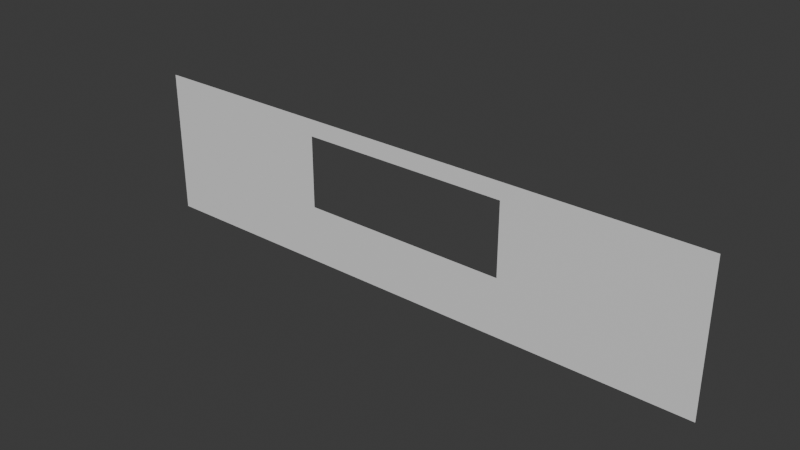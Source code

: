 # Source: WindowWall.blend  (saved by Blender 4.5.90; exported with 4.5.12 LTS)
import bpy
from mathutils import Matrix  # noqa: F401  (used for matrix-valued properties, if any)

bpy.ops.wm.read_factory_settings(use_empty=True)
scene = bpy.context.scene
scene.name = 'Scene'

# ---- collections
col_collection = bpy.data.collections.new('Collection'); scene.collection.children.link(col_collection)

# ---- materials (node trees are filled in below, after node groups)
mat_wallmaterial = bpy.data.materials.new('WallMaterial')

# ---- material node trees
mat_wallmaterial.use_nodes = True; mat_wallmaterial.node_tree.nodes.clear()
_N = mat_wallmaterial.node_tree.nodes; _L = mat_wallmaterial.node_tree.links
n0 = _N.new('ShaderNodeBsdfPrincipled'); n0.name = 'Principled BSDF'; n0.location = (-200, 100)
n1 = _N.new('ShaderNodeOutputMaterial'); n1.name = 'Material Output'; n1.location = (200, 100)
_L.new(n0.outputs[0], n1.inputs[0])
n1.is_active_output = True

# ---- world
world_world = bpy.data.worlds.new('World'); scene.world = world_world
world_world.use_nodes = True; world_world.node_tree.nodes.clear()
_N = world_world.node_tree.nodes; _L = world_world.node_tree.links
n0 = _N.new('ShaderNodeOutputWorld'); n0.name = 'World Output'; n0.location = (200, 100)
n1 = _N.new('ShaderNodeBackground'); n1.name = 'Background'; n1.location = (-200, 100)
n1.inputs[0].default_value = (0.05088, 0.05088, 0.05088, 1.0)
_L.new(n1.outputs[0], n0.inputs[0])
n0.is_active_output = True
world_world.color = (0.05088, 0.05088, 0.05088)
world_world.sun_shadow_jitter_overblur = 0.0

# ---- meshes
me_plane = bpy.data.meshes.new('Plane')
me_plane.from_pydata([(-5.0, 4.371e-08, -1.25), (5.0, 4.371e-08, -1.25), (-5.0, -4.371e-08, 1.25), (5.0, -4.371e-08, 1.25), (-1.79, -2.523e-08, 0.965), (-1.79, 2.523e-08, -0.265), (1.79, 2.523e-08, -0.265), (1.79, -2.523e-08, 0.965)], [], [(5, 4, 2, 0), (6, 5, 0, 1), (7, 6, 1, 3), (4, 7, 3, 2)])
_uv = me_plane.uv_layers.new(name='UVMap')
_uv.uv.foreach_set('vector', [0.2114, 0.2114, 0.2114, 0.7886, 0.0, 1.0, 0.0, 0.0, 0.7886, 0.2114, 0.2114, 0.2114, 0.0, 0.0, 1.0, 0.0, 0.7886, 0.7886, 0.7886, 0.2114, 1.0, 0.0, 1.0, 1.0, 0.2114, 0.7886, 0.7886, 0.7886, 1.0, 1.0, 0.0, 1.0])
me_plane.materials.append(mat_wallmaterial)
me_plane.update()

# ---- objects
ob_plane = bpy.data.objects.new('Plane', me_plane)

# ---- transforms, parenting, visibility, modifiers, constraints
ob_plane.location = (0.0, 0.0, 1.25)

# ---- collection membership
col_collection.objects.link(ob_plane)

# ---- scene / render settings (as saved in the file)
scene.frame_start = 1; scene.frame_end = 250; scene.frame_set(1)
scene.render.engine = 'BLENDER_EEVEE_NEXT'
bpy.context.view_layer.update()

# ---- added for rendering (the .blend has no active camera and no usable light): camera, sun
cam_auto = bpy.data.cameras.new('AutoCamera')
cam_auto.lens = 50.0
cam_auto.sensor_width = 36.0
cam_auto.clip_end = 1000.0
ob_auto_camera = bpy.data.objects.new('AutoCamera', cam_auto)
scene.collection.objects.link(ob_auto_camera)
ob_auto_camera.location = (9.537, -11.4444, 8.8796)
ob_auto_camera.rotation_euler = (1.09748, -7.21219e-08, 0.694738)
scene.camera = ob_auto_camera
light_auto_sun = bpy.data.lights.new('AutoSun', 'SUN')
light_auto_sun.energy = 3.0
light_auto_sun.angle = 0.0523599
ob_auto_sun = bpy.data.objects.new('AutoSun', light_auto_sun)
scene.collection.objects.link(ob_auto_sun)
ob_auto_sun.rotation_euler = (0.872665, 0.174533, 0.523599)
bpy.context.view_layer.update()
